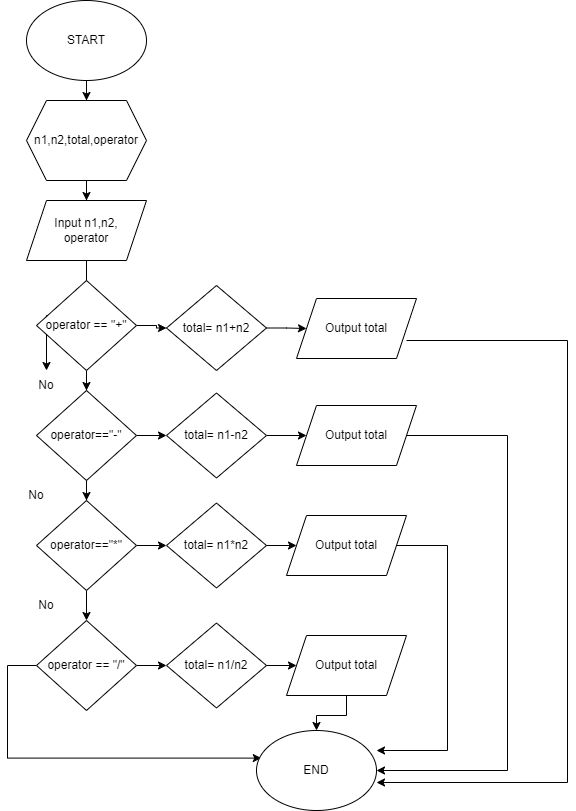

The diagram above was exported from draw.io. Its source (the exported page's mxGraphModel, read from the mxfile embedded in the PNG):
<mxGraphModel dx="1050" dy="522" grid="1" gridSize="10" guides="1" tooltips="1" connect="1" arrows="1" fold="1" page="1" pageScale="1" pageWidth="1100" pageHeight="850" background="none" math="0" shadow="0">
  <root>
    <mxCell id="0" />
    <mxCell id="1" parent="0" />
    <mxCell id="AEuZm_6vouHuAFjPEke--3" value="" style="edgeStyle=orthogonalEdgeStyle;rounded=0;orthogonalLoop=1;jettySize=auto;html=1;" edge="1" parent="1" source="AEuZm_6vouHuAFjPEke--1" target="AEuZm_6vouHuAFjPEke--2">
      <mxGeometry relative="1" as="geometry" />
    </mxCell>
    <mxCell id="AEuZm_6vouHuAFjPEke--1" value="START" style="ellipse;whiteSpace=wrap;html=1;" vertex="1" parent="1">
      <mxGeometry x="70" y="10" width="120" height="80" as="geometry" />
    </mxCell>
    <mxCell id="AEuZm_6vouHuAFjPEke--5" value="" style="edgeStyle=orthogonalEdgeStyle;rounded=0;orthogonalLoop=1;jettySize=auto;html=1;" edge="1" parent="1" source="AEuZm_6vouHuAFjPEke--2" target="AEuZm_6vouHuAFjPEke--4">
      <mxGeometry relative="1" as="geometry" />
    </mxCell>
    <mxCell id="AEuZm_6vouHuAFjPEke--2" value="n1,n2,total,operator" style="shape=hexagon;perimeter=hexagonPerimeter2;whiteSpace=wrap;html=1;fixedSize=1;" vertex="1" parent="1">
      <mxGeometry x="70" y="110" width="120" height="80" as="geometry" />
    </mxCell>
    <mxCell id="AEuZm_6vouHuAFjPEke--20" value="" style="edgeStyle=orthogonalEdgeStyle;rounded=0;orthogonalLoop=1;jettySize=auto;html=1;" edge="1" parent="1" source="AEuZm_6vouHuAFjPEke--4" target="AEuZm_6vouHuAFjPEke--17">
      <mxGeometry relative="1" as="geometry" />
    </mxCell>
    <mxCell id="AEuZm_6vouHuAFjPEke--4" value="Input n1,n2,&lt;br&gt;operator" style="shape=parallelogram;perimeter=parallelogramPerimeter;whiteSpace=wrap;html=1;fixedSize=1;" vertex="1" parent="1">
      <mxGeometry x="70" y="210" width="120" height="60" as="geometry" />
    </mxCell>
    <mxCell id="AEuZm_6vouHuAFjPEke--13" style="edgeStyle=orthogonalEdgeStyle;rounded=0;orthogonalLoop=1;jettySize=auto;html=1;" edge="1" parent="1" source="AEuZm_6vouHuAFjPEke--6" target="AEuZm_6vouHuAFjPEke--7">
      <mxGeometry relative="1" as="geometry" />
    </mxCell>
    <mxCell id="AEuZm_6vouHuAFjPEke--25" value="" style="edgeStyle=orthogonalEdgeStyle;rounded=0;orthogonalLoop=1;jettySize=auto;html=1;" edge="1" parent="1" source="AEuZm_6vouHuAFjPEke--6" target="AEuZm_6vouHuAFjPEke--21">
      <mxGeometry relative="1" as="geometry" />
    </mxCell>
    <mxCell id="AEuZm_6vouHuAFjPEke--6" value="operator == &quot;+&quot;" style="rhombus;whiteSpace=wrap;html=1;" vertex="1" parent="1">
      <mxGeometry x="80" y="290" width="100" height="90" as="geometry" />
    </mxCell>
    <mxCell id="AEuZm_6vouHuAFjPEke--14" value="" style="edgeStyle=orthogonalEdgeStyle;rounded=0;orthogonalLoop=1;jettySize=auto;html=1;" edge="1" parent="1" source="AEuZm_6vouHuAFjPEke--7" target="AEuZm_6vouHuAFjPEke--8">
      <mxGeometry relative="1" as="geometry" />
    </mxCell>
    <mxCell id="AEuZm_6vouHuAFjPEke--26" value="" style="edgeStyle=orthogonalEdgeStyle;rounded=0;orthogonalLoop=1;jettySize=auto;html=1;" edge="1" parent="1" source="AEuZm_6vouHuAFjPEke--7" target="AEuZm_6vouHuAFjPEke--22">
      <mxGeometry relative="1" as="geometry" />
    </mxCell>
    <mxCell id="AEuZm_6vouHuAFjPEke--7" value="operator==&quot;-&quot;" style="rhombus;whiteSpace=wrap;html=1;" vertex="1" parent="1">
      <mxGeometry x="80" y="400" width="100" height="90" as="geometry" />
    </mxCell>
    <mxCell id="AEuZm_6vouHuAFjPEke--15" value="" style="edgeStyle=orthogonalEdgeStyle;rounded=0;orthogonalLoop=1;jettySize=auto;html=1;" edge="1" parent="1" source="AEuZm_6vouHuAFjPEke--8" target="AEuZm_6vouHuAFjPEke--9">
      <mxGeometry relative="1" as="geometry" />
    </mxCell>
    <mxCell id="AEuZm_6vouHuAFjPEke--27" value="" style="edgeStyle=orthogonalEdgeStyle;rounded=0;orthogonalLoop=1;jettySize=auto;html=1;" edge="1" parent="1" source="AEuZm_6vouHuAFjPEke--8" target="AEuZm_6vouHuAFjPEke--23">
      <mxGeometry relative="1" as="geometry" />
    </mxCell>
    <mxCell id="AEuZm_6vouHuAFjPEke--8" value="operator==&quot;*&quot;" style="rhombus;whiteSpace=wrap;html=1;" vertex="1" parent="1">
      <mxGeometry x="80" y="510" width="100" height="90" as="geometry" />
    </mxCell>
    <mxCell id="AEuZm_6vouHuAFjPEke--16" style="edgeStyle=orthogonalEdgeStyle;rounded=0;orthogonalLoop=1;jettySize=auto;html=1;entryX=0.04;entryY=0.345;entryDx=0;entryDy=0;entryPerimeter=0;" edge="1" parent="1" source="AEuZm_6vouHuAFjPEke--9" target="AEuZm_6vouHuAFjPEke--10">
      <mxGeometry relative="1" as="geometry">
        <mxPoint x="50" y="830" as="targetPoint" />
        <Array as="points">
          <mxPoint x="51" y="675" />
          <mxPoint x="51" y="768" />
        </Array>
      </mxGeometry>
    </mxCell>
    <mxCell id="AEuZm_6vouHuAFjPEke--28" value="" style="edgeStyle=orthogonalEdgeStyle;rounded=0;orthogonalLoop=1;jettySize=auto;html=1;" edge="1" parent="1" source="AEuZm_6vouHuAFjPEke--9" target="AEuZm_6vouHuAFjPEke--24">
      <mxGeometry relative="1" as="geometry" />
    </mxCell>
    <mxCell id="AEuZm_6vouHuAFjPEke--9" value="operator == &quot;/&quot;" style="rhombus;whiteSpace=wrap;html=1;" vertex="1" parent="1">
      <mxGeometry x="80" y="630" width="100" height="90" as="geometry" />
    </mxCell>
    <mxCell id="AEuZm_6vouHuAFjPEke--10" value="END" style="ellipse;whiteSpace=wrap;html=1;" vertex="1" parent="1">
      <mxGeometry x="300" y="740" width="120" height="80" as="geometry" />
    </mxCell>
    <mxCell id="AEuZm_6vouHuAFjPEke--17" value="No" style="text;html=1;strokeColor=none;fillColor=none;align=center;verticalAlign=middle;whiteSpace=wrap;rounded=0;" vertex="1" parent="1">
      <mxGeometry x="60" y="380" width="60" height="30" as="geometry" />
    </mxCell>
    <mxCell id="AEuZm_6vouHuAFjPEke--18" value="No" style="text;html=1;strokeColor=none;fillColor=none;align=center;verticalAlign=middle;whiteSpace=wrap;rounded=0;" vertex="1" parent="1">
      <mxGeometry x="50" y="490" width="60" height="30" as="geometry" />
    </mxCell>
    <mxCell id="AEuZm_6vouHuAFjPEke--19" value="No" style="text;html=1;strokeColor=none;fillColor=none;align=center;verticalAlign=middle;whiteSpace=wrap;rounded=0;" vertex="1" parent="1">
      <mxGeometry x="60" y="600" width="60" height="30" as="geometry" />
    </mxCell>
    <mxCell id="AEuZm_6vouHuAFjPEke--33" value="" style="edgeStyle=orthogonalEdgeStyle;rounded=0;orthogonalLoop=1;jettySize=auto;html=1;" edge="1" parent="1" source="AEuZm_6vouHuAFjPEke--21" target="AEuZm_6vouHuAFjPEke--29">
      <mxGeometry relative="1" as="geometry" />
    </mxCell>
    <mxCell id="AEuZm_6vouHuAFjPEke--21" value="total= n1+n2" style="rhombus;whiteSpace=wrap;html=1;" vertex="1" parent="1">
      <mxGeometry x="210" y="295" width="100" height="85" as="geometry" />
    </mxCell>
    <mxCell id="AEuZm_6vouHuAFjPEke--34" value="" style="edgeStyle=orthogonalEdgeStyle;rounded=0;orthogonalLoop=1;jettySize=auto;html=1;" edge="1" parent="1" source="AEuZm_6vouHuAFjPEke--22" target="AEuZm_6vouHuAFjPEke--30">
      <mxGeometry relative="1" as="geometry" />
    </mxCell>
    <mxCell id="AEuZm_6vouHuAFjPEke--22" value="total= n1-n2" style="rhombus;whiteSpace=wrap;html=1;" vertex="1" parent="1">
      <mxGeometry x="210" y="402.5" width="100" height="85" as="geometry" />
    </mxCell>
    <mxCell id="AEuZm_6vouHuAFjPEke--35" value="" style="edgeStyle=orthogonalEdgeStyle;rounded=0;orthogonalLoop=1;jettySize=auto;html=1;" edge="1" parent="1" source="AEuZm_6vouHuAFjPEke--23" target="AEuZm_6vouHuAFjPEke--31">
      <mxGeometry relative="1" as="geometry" />
    </mxCell>
    <mxCell id="AEuZm_6vouHuAFjPEke--23" value="total= n1*n2" style="rhombus;whiteSpace=wrap;html=1;" vertex="1" parent="1">
      <mxGeometry x="210" y="512.5" width="100" height="85" as="geometry" />
    </mxCell>
    <mxCell id="AEuZm_6vouHuAFjPEke--36" value="" style="edgeStyle=orthogonalEdgeStyle;rounded=0;orthogonalLoop=1;jettySize=auto;html=1;" edge="1" parent="1" source="AEuZm_6vouHuAFjPEke--24" target="AEuZm_6vouHuAFjPEke--32">
      <mxGeometry relative="1" as="geometry" />
    </mxCell>
    <mxCell id="AEuZm_6vouHuAFjPEke--24" value="total= n1/n2" style="rhombus;whiteSpace=wrap;html=1;" vertex="1" parent="1">
      <mxGeometry x="210" y="632.5" width="100" height="85" as="geometry" />
    </mxCell>
    <mxCell id="AEuZm_6vouHuAFjPEke--39" style="edgeStyle=orthogonalEdgeStyle;rounded=0;orthogonalLoop=1;jettySize=auto;html=1;entryX=1;entryY=0.5;entryDx=0;entryDy=0;" edge="1" parent="1">
      <mxGeometry relative="1" as="geometry">
        <mxPoint x="420" y="792" as="targetPoint" />
        <mxPoint x="450" y="350" as="sourcePoint" />
        <Array as="points">
          <mxPoint x="611" y="350" />
          <mxPoint x="611" y="792" />
        </Array>
      </mxGeometry>
    </mxCell>
    <mxCell id="AEuZm_6vouHuAFjPEke--29" value="Output total" style="shape=parallelogram;perimeter=parallelogramPerimeter;whiteSpace=wrap;html=1;fixedSize=1;" vertex="1" parent="1">
      <mxGeometry x="340" y="308" width="120" height="60" as="geometry" />
    </mxCell>
    <mxCell id="AEuZm_6vouHuAFjPEke--43" style="edgeStyle=orthogonalEdgeStyle;rounded=0;orthogonalLoop=1;jettySize=auto;html=1;entryX=1;entryY=0.5;entryDx=0;entryDy=0;" edge="1" parent="1" source="AEuZm_6vouHuAFjPEke--30" target="AEuZm_6vouHuAFjPEke--10">
      <mxGeometry relative="1" as="geometry">
        <mxPoint x="550" y="780" as="targetPoint" />
        <Array as="points">
          <mxPoint x="551" y="445" />
          <mxPoint x="551" y="780" />
        </Array>
      </mxGeometry>
    </mxCell>
    <mxCell id="AEuZm_6vouHuAFjPEke--30" value="Output total" style="shape=parallelogram;perimeter=parallelogramPerimeter;whiteSpace=wrap;html=1;fixedSize=1;" vertex="1" parent="1">
      <mxGeometry x="340" y="415" width="120" height="60" as="geometry" />
    </mxCell>
    <mxCell id="AEuZm_6vouHuAFjPEke--42" value="" style="edgeStyle=orthogonalEdgeStyle;rounded=0;orthogonalLoop=1;jettySize=auto;html=1;entryX=1;entryY=0.25;entryDx=0;entryDy=0;entryPerimeter=0;" edge="1" parent="1" source="AEuZm_6vouHuAFjPEke--31" target="AEuZm_6vouHuAFjPEke--10">
      <mxGeometry relative="1" as="geometry">
        <mxPoint x="490" y="760" as="targetPoint" />
        <Array as="points">
          <mxPoint x="491" y="555" />
          <mxPoint x="491" y="760" />
        </Array>
      </mxGeometry>
    </mxCell>
    <mxCell id="AEuZm_6vouHuAFjPEke--31" value="Output total" style="shape=parallelogram;perimeter=parallelogramPerimeter;whiteSpace=wrap;html=1;fixedSize=1;" vertex="1" parent="1">
      <mxGeometry x="330" y="525" width="120" height="60" as="geometry" />
    </mxCell>
    <mxCell id="AEuZm_6vouHuAFjPEke--40" value="" style="edgeStyle=orthogonalEdgeStyle;rounded=0;orthogonalLoop=1;jettySize=auto;html=1;" edge="1" parent="1" source="AEuZm_6vouHuAFjPEke--32" target="AEuZm_6vouHuAFjPEke--10">
      <mxGeometry relative="1" as="geometry" />
    </mxCell>
    <mxCell id="AEuZm_6vouHuAFjPEke--32" value="Output total" style="shape=parallelogram;perimeter=parallelogramPerimeter;whiteSpace=wrap;html=1;fixedSize=1;" vertex="1" parent="1">
      <mxGeometry x="330" y="645" width="120" height="60" as="geometry" />
    </mxCell>
  </root>
</mxGraphModel>